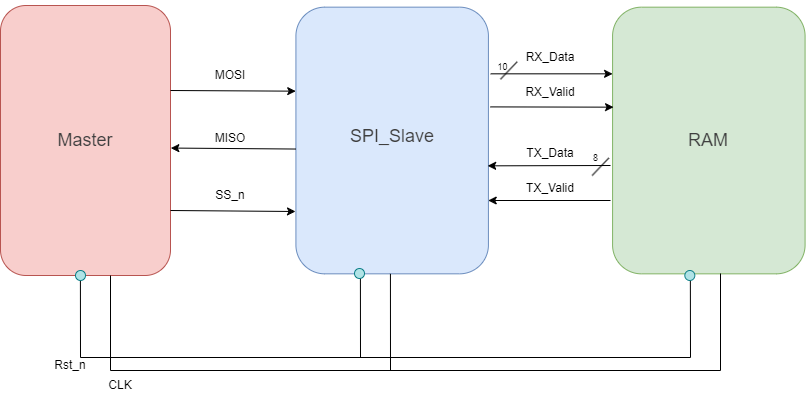

The diagram above was exported from draw.io. Its source (the exported page's mxGraphModel, read from the mxfile embedded in the PNG):
<mxGraphModel dx="1055" dy="593" grid="1" gridSize="10" guides="1" tooltips="1" connect="1" arrows="1" fold="1" page="1" pageScale="1" pageWidth="850" pageHeight="1100" math="0" shadow="0">
  <root>
    <mxCell id="0" />
    <mxCell id="1" parent="0" />
    <mxCell id="53" value="" style="endArrow=none;html=1;entryX=1;entryY=0.596;entryDx=0;entryDy=0;entryPerimeter=0;" edge="1" parent="1" target="5">
      <mxGeometry width="50" height="50" relative="1" as="geometry">
        <mxPoint x="720" y="387" as="sourcePoint" />
        <mxPoint x="720" y="300" as="targetPoint" />
      </mxGeometry>
    </mxCell>
    <mxCell id="37" value="" style="rounded=1;whiteSpace=wrap;html=1;rotation=90;fillColor=#f8cecc;strokeColor=#b85450;" vertex="1" parent="1">
      <mxGeometry x="-20" y="85" width="270" height="170" as="geometry" />
    </mxCell>
    <mxCell id="34" value="" style="group" vertex="1" connectable="0" parent="1">
      <mxGeometry x="330" y="30" width="500" height="290" as="geometry" />
    </mxCell>
    <mxCell id="2" value="" style="rounded=1;whiteSpace=wrap;html=1;rotation=90;fillColor=#dae8fc;strokeColor=#6c8ebf;" vertex="1" parent="34">
      <mxGeometry x="-41.66666666666666" y="43.75" width="266.6666666666667" height="192.5" as="geometry" />
    </mxCell>
    <mxCell id="3" value="&lt;span style=&quot;color: rgb(63, 63, 63);&quot;&gt;&lt;font style=&quot;font-size: 18px;&quot;&gt;SPI_Slave&lt;/font&gt;&lt;/span&gt;" style="text;html=1;align=center;verticalAlign=middle;whiteSpace=wrap;rounded=0;" vertex="1" parent="34">
      <mxGeometry x="66.66666666666669" y="122.5" width="50" height="26.25" as="geometry" />
    </mxCell>
    <mxCell id="5" value="" style="rounded=1;whiteSpace=wrap;html=1;rotation=90;fillColor=#d5e8d4;strokeColor=#82b366;" vertex="1" parent="34">
      <mxGeometry x="275" y="43.75" width="266.6666666666667" height="192.5" as="geometry" />
    </mxCell>
    <mxCell id="6" value="&lt;span style=&quot;color: rgb(63, 63, 63);&quot;&gt;&lt;font style=&quot;font-size: 18px;&quot;&gt;RAM&lt;/font&gt;&lt;/span&gt;" style="text;html=1;align=center;verticalAlign=middle;whiteSpace=wrap;rounded=0;" vertex="1" parent="34">
      <mxGeometry x="383.3333333333333" y="126.875" width="50" height="26.25" as="geometry" />
    </mxCell>
    <mxCell id="10" value="" style="endArrow=classic;html=1;entryX=0.25;entryY=1;entryDx=0;entryDy=0;exitX=0.25;exitY=-0.012;exitDx=0;exitDy=0;exitPerimeter=0;" edge="1" parent="34" source="2" target="5">
      <mxGeometry width="50" height="50" relative="1" as="geometry">
        <mxPoint x="183.33333333333334" y="70" as="sourcePoint" />
        <mxPoint x="225" y="26.25" as="targetPoint" />
      </mxGeometry>
    </mxCell>
    <mxCell id="11" value="" style="endArrow=classic;html=1;entryX=0.375;entryY=0.995;entryDx=0;entryDy=0;exitX=0.374;exitY=-0.011;exitDx=0;exitDy=0;exitPerimeter=0;entryPerimeter=0;" edge="1" parent="34" source="2" target="5">
      <mxGeometry width="50" height="50" relative="1" as="geometry">
        <mxPoint x="185.1851851851852" y="103" as="sourcePoint" />
        <mxPoint x="316.6666666666667" y="105" as="targetPoint" />
      </mxGeometry>
    </mxCell>
    <mxCell id="12" value="" style="endArrow=classic;html=1;entryX=0.595;entryY=0.004;entryDx=0;entryDy=0;entryPerimeter=0;" edge="1" parent="34" target="2">
      <mxGeometry width="50" height="50" relative="1" as="geometry">
        <mxPoint x="310" y="165" as="sourcePoint" />
        <mxPoint x="183.33333333333334" y="166.25" as="targetPoint" />
      </mxGeometry>
    </mxCell>
    <mxCell id="13" value="" style="endArrow=classic;html=1;entryX=0.725;entryY=0.001;entryDx=0;entryDy=0;entryPerimeter=0;" edge="1" parent="34" target="2">
      <mxGeometry width="50" height="50" relative="1" as="geometry">
        <mxPoint x="310" y="200" as="sourcePoint" />
        <mxPoint x="190" y="200" as="targetPoint" />
      </mxGeometry>
    </mxCell>
    <mxCell id="14" value="RX_Data" style="text;html=1;align=center;verticalAlign=middle;whiteSpace=wrap;rounded=0;" vertex="1" parent="34">
      <mxGeometry x="225" y="43.75" width="50" height="26.25" as="geometry" />
    </mxCell>
    <mxCell id="17" value="RX_Valid" style="text;html=1;align=center;verticalAlign=middle;whiteSpace=wrap;rounded=0;" vertex="1" parent="34">
      <mxGeometry x="225" y="78.75" width="50" height="26.25" as="geometry" />
    </mxCell>
    <mxCell id="19" value="TX_Data" style="text;html=1;align=center;verticalAlign=middle;whiteSpace=wrap;rounded=0;" vertex="1" parent="34">
      <mxGeometry x="225" y="140" width="50" height="26.25" as="geometry" />
    </mxCell>
    <mxCell id="21" value="TX_Valid" style="text;html=1;align=center;verticalAlign=middle;whiteSpace=wrap;rounded=0;" vertex="1" parent="34">
      <mxGeometry x="225" y="175" width="50" height="26.25" as="geometry" />
    </mxCell>
    <mxCell id="26" value="" style="endArrow=none;html=1;" edge="1" parent="34">
      <mxGeometry width="50" height="50" relative="1" as="geometry">
        <mxPoint x="200" y="78.75" as="sourcePoint" />
        <mxPoint x="216.66666666666666" y="61.25" as="targetPoint" />
        <Array as="points">
          <mxPoint x="216.66666666666666" y="61.25" />
        </Array>
      </mxGeometry>
    </mxCell>
    <mxCell id="27" value="" style="endArrow=none;html=1;" edge="1" parent="34">
      <mxGeometry width="50" height="50" relative="1" as="geometry">
        <mxPoint x="291.6666666666667" y="175" as="sourcePoint" />
        <mxPoint x="308.3333333333333" y="157.5" as="targetPoint" />
        <Array as="points">
          <mxPoint x="308.3333333333333" y="157.5" />
        </Array>
      </mxGeometry>
    </mxCell>
    <mxCell id="28" value="&lt;font style=&quot;font-size: 9px;&quot;&gt;10&lt;/font&gt;" style="text;html=1;align=center;verticalAlign=middle;whiteSpace=wrap;rounded=0;" vertex="1" parent="34">
      <mxGeometry x="190" y="61.25" width="25" height="8.75" as="geometry" />
    </mxCell>
    <mxCell id="30" value="&lt;font style=&quot;font-size: 9px;&quot;&gt;8&lt;/font&gt;" style="text;html=1;align=center;verticalAlign=middle;whiteSpace=wrap;rounded=0;" vertex="1" parent="34">
      <mxGeometry x="283.3333333333333" y="153.125" width="25" height="8.75" as="geometry" />
    </mxCell>
    <mxCell id="86" value="" style="ellipse;whiteSpace=wrap;html=1;aspect=fixed;fillColor=#b0e3e6;strokeColor=#0e8088;" vertex="1" parent="34">
      <mxGeometry x="384.33" y="270" width="10" height="10" as="geometry" />
    </mxCell>
    <mxCell id="39" value="&lt;span style=&quot;color: rgb(63, 63, 63);&quot;&gt;&lt;font style=&quot;font-size: 18px;&quot;&gt;Master&lt;/font&gt;&lt;/span&gt;" style="text;html=1;align=center;verticalAlign=middle;whiteSpace=wrap;rounded=0;" vertex="1" parent="1">
      <mxGeometry x="89.99666666666667" y="156.88" width="50" height="26.25" as="geometry" />
    </mxCell>
    <mxCell id="40" value="" style="endArrow=classic;html=1;entryX=0.315;entryY=1.001;entryDx=0;entryDy=0;entryPerimeter=0;" edge="1" parent="1" target="2">
      <mxGeometry width="50" height="50" relative="1" as="geometry">
        <mxPoint x="200" y="120" as="sourcePoint" />
        <mxPoint x="250" y="70" as="targetPoint" />
      </mxGeometry>
    </mxCell>
    <mxCell id="41" value="" style="endArrow=classic;html=1;entryX=0.315;entryY=1.001;entryDx=0;entryDy=0;entryPerimeter=0;" edge="1" parent="1">
      <mxGeometry width="50" height="50" relative="1" as="geometry">
        <mxPoint x="200" y="240" as="sourcePoint" />
        <mxPoint x="325" y="241" as="targetPoint" />
      </mxGeometry>
    </mxCell>
    <mxCell id="43" value="" style="endArrow=classic;html=1;exitX=0.532;exitY=1.001;exitDx=0;exitDy=0;exitPerimeter=0;entryX=0.528;entryY=-0.002;entryDx=0;entryDy=0;entryPerimeter=0;" edge="1" parent="1" source="2" target="37">
      <mxGeometry width="50" height="50" relative="1" as="geometry">
        <mxPoint x="300" y="80" as="sourcePoint" />
        <mxPoint x="350" y="30" as="targetPoint" />
      </mxGeometry>
    </mxCell>
    <mxCell id="44" value="" style="endArrow=none;html=1;" edge="1" parent="1">
      <mxGeometry width="50" height="50" relative="1" as="geometry">
        <mxPoint x="140" y="400" as="sourcePoint" />
        <mxPoint x="750" y="400" as="targetPoint" />
      </mxGeometry>
    </mxCell>
    <mxCell id="46" value="" style="endArrow=none;html=1;entryX=1;entryY=0.509;entryDx=0;entryDy=0;entryPerimeter=0;" edge="1" parent="1" target="2">
      <mxGeometry width="50" height="50" relative="1" as="geometry">
        <mxPoint x="420" y="400" as="sourcePoint" />
        <mxPoint x="420" y="300" as="targetPoint" />
      </mxGeometry>
    </mxCell>
    <mxCell id="47" value="" style="endArrow=none;html=1;entryX=1;entryY=0.509;entryDx=0;entryDy=0;entryPerimeter=0;" edge="1" parent="1">
      <mxGeometry width="50" height="50" relative="1" as="geometry">
        <mxPoint x="750" y="400" as="sourcePoint" />
        <mxPoint x="750" y="303" as="targetPoint" />
      </mxGeometry>
    </mxCell>
    <mxCell id="49" value="" style="endArrow=none;html=1;entryX=1;entryY=0.509;entryDx=0;entryDy=0;entryPerimeter=0;" edge="1" parent="1">
      <mxGeometry width="50" height="50" relative="1" as="geometry">
        <mxPoint x="140" y="400" as="sourcePoint" />
        <mxPoint x="140" y="305" as="targetPoint" />
      </mxGeometry>
    </mxCell>
    <mxCell id="50" value="CLK" style="text;html=1;align=center;verticalAlign=middle;whiteSpace=wrap;rounded=0;" vertex="1" parent="1">
      <mxGeometry x="120" y="400" width="60" height="30" as="geometry" />
    </mxCell>
    <mxCell id="51" value="" style="endArrow=none;html=1;" edge="1" parent="1">
      <mxGeometry width="50" height="50" relative="1" as="geometry">
        <mxPoint x="110" y="387" as="sourcePoint" />
        <mxPoint x="720" y="387" as="targetPoint" />
      </mxGeometry>
    </mxCell>
    <mxCell id="52" value="" style="endArrow=none;html=1;entryX=1;entryY=0.665;entryDx=0;entryDy=0;entryPerimeter=0;" edge="1" parent="1" target="2">
      <mxGeometry width="50" height="50" relative="1" as="geometry">
        <mxPoint x="390" y="387" as="sourcePoint" />
        <mxPoint x="390" y="300" as="targetPoint" />
      </mxGeometry>
    </mxCell>
    <mxCell id="54" value="" style="endArrow=none;html=1;entryX=1.001;entryY=0.53;entryDx=0;entryDy=0;entryPerimeter=0;" edge="1" parent="1" target="37">
      <mxGeometry width="50" height="50" relative="1" as="geometry">
        <mxPoint x="110" y="387" as="sourcePoint" />
        <mxPoint x="110" y="310" as="targetPoint" />
      </mxGeometry>
    </mxCell>
    <mxCell id="55" value="Rst_n" style="text;html=1;align=center;verticalAlign=middle;whiteSpace=wrap;rounded=0;" vertex="1" parent="1">
      <mxGeometry x="70" y="380" width="60" height="30" as="geometry" />
    </mxCell>
    <mxCell id="73" value="MISO" style="text;html=1;align=center;verticalAlign=middle;whiteSpace=wrap;rounded=0;" vertex="1" parent="1">
      <mxGeometry x="230" y="153.13" width="60" height="30" as="geometry" />
    </mxCell>
    <mxCell id="75" value="SS_n" style="text;html=1;align=center;verticalAlign=middle;whiteSpace=wrap;rounded=0;" vertex="1" parent="1">
      <mxGeometry x="230" y="210" width="60" height="30" as="geometry" />
    </mxCell>
    <mxCell id="76" value="MOSI" style="text;html=1;align=center;verticalAlign=middle;whiteSpace=wrap;rounded=0;" vertex="1" parent="1">
      <mxGeometry x="230" y="90" width="60" height="30" as="geometry" />
    </mxCell>
    <mxCell id="82" value="" style="ellipse;whiteSpace=wrap;html=1;aspect=fixed;fillColor=#b0e3e6;strokeColor=#0e8088;" vertex="1" parent="1">
      <mxGeometry x="105" y="300" width="10" height="10" as="geometry" />
    </mxCell>
    <mxCell id="84" value="" style="ellipse;whiteSpace=wrap;html=1;aspect=fixed;fillColor=#b0e3e6;strokeColor=#0e8088;" vertex="1" parent="1">
      <mxGeometry x="384" y="298" width="10" height="10" as="geometry" />
    </mxCell>
  </root>
</mxGraphModel>